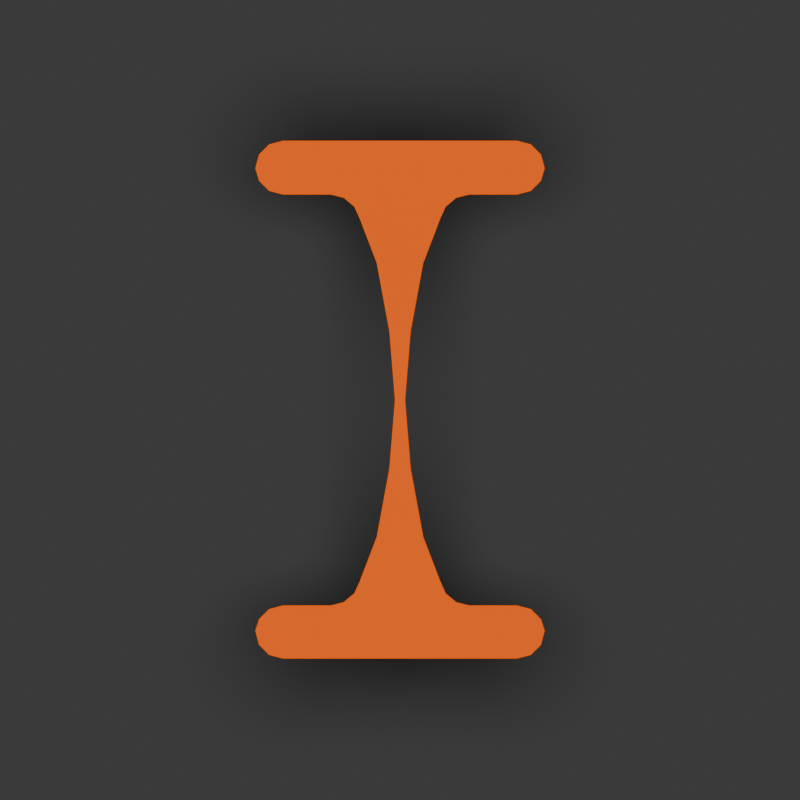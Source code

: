 # Source: text.blend  (saved by Blender 4.2.66; exported with 4.5.12 LTS)
import bpy
from mathutils import Matrix  # noqa: F401  (used for matrix-valued properties, if any)

bpy.ops.wm.read_factory_settings(use_empty=True)
scene = bpy.context.scene
scene.name = 'Scene'

# ---- collections
col_collection = bpy.data.collections.new('Collection'); scene.collection.children.link(col_collection)

# ---- materials (node trees are filled in below, after node groups)
mat_emissive = bpy.data.materials.new('emissive')
mat_emissive.alpha_threshold = 0.0
mat_emissive.roughness = 0.5
mat_emissive.line_color = (0.0, 0.0, 0.0, 1.0)

# ---- material node trees
mat_emissive.use_nodes = True; mat_emissive.node_tree.nodes.clear()
_N = mat_emissive.node_tree.nodes; _L = mat_emissive.node_tree.links
n0 = _N.new('ShaderNodeOutputMaterial'); n0.name = 'Material Output'; n0.location = (300, 300)
n1 = _N.new('ShaderNodeGamma'); n1.name = 'Gamma'; n1.location = (87, 277)
n1.inputs[0].default_value = (1.0, 0.1266, 0.0, 1.0)
_L.new(n1.outputs[0], n0.inputs[0])
n0.is_active_output = True

# ---- world
world_world = bpy.data.worlds.new('World'); scene.world = world_world
world_world.use_nodes = True; world_world.node_tree.nodes.clear()
_N = world_world.node_tree.nodes; _L = world_world.node_tree.links
n0 = _N.new('ShaderNodeOutputWorld'); n0.name = 'World Output'; n0.location = (300, 300)
n1 = _N.new('ShaderNodeBackground'); n1.name = 'Background'; n1.location = (10, 300)
n1.inputs[0].default_value = (0.05088, 0.05088, 0.05088, 1.0)
_L.new(n1.outputs[0], n0.inputs[0])
n0.is_active_output = True
world_world.color = (0.05088, 0.05088, 0.05088)
world_world.sun_shadow_jitter_overblur = 0.0

# ---- cameras
cam_camera = bpy.data.cameras.new('Camera')
cam_camera.clip_end = 100.0
cam_camera.ortho_scale = 7.314

# ---- lights
light_area_002 = bpy.data.lights.new('Area.002', 'AREA')
light_area_002.energy = 1000.0
light_area_002.shape = 'DISK'
light_area_002.size = 3.4
light_area_002.size_y = 1.0

# ---- meshes
me_plane = bpy.data.meshes.new('Plane')
me_plane.from_pydata([(-1.0, -1.0, 0.0), (1.0, -1.0, 0.0), (-1.0, 1.0, 0.0), (1.0, 1.0, 0.0)], [], [(0, 1, 3, 2)])
_uv = me_plane.uv_layers.new(name='UVMap')
_uv.uv.foreach_set('vector', [0.0, 0.0, 1.0, 0.0, 1.0, 1.0, 0.0, 1.0])
me_plane.update()
me_cube_001 = bpy.data.meshes.new('Cube.001')
me_cube_001.from_pydata([(-0.248, -1.423, 0.597), (0.248, -1.423, 0.597), (0.248, 1.427, 0.597), (-0.1283, -0.753, 0.597), (-0.05904, -0.3765, 0.597), (-0.02857, 0.0, 0.597), (-0.05904, 0.3765, 0.597), (-0.1283, 0.753, 0.597), (0.1283, 0.753, 0.597), (0.05904, 0.3765, 0.597), (0.02857, 0.0, 0.597), (0.05904, -0.3765, 0.597), (0.1283, -0.753, 0.597), (-0.248, 1.427, 0.597), (0.0, 1.427, 0.597), (0.0, -1.423, 0.597), (0.0, 1.13, 0.597), (-7.64e-10, 0.753, 0.597), (0.0, 0.3765, 0.597), (0.0, 0.0, 0.597), (0.0, -0.3765, 0.597), (-7.64e-10, -0.753, 0.597), (0.0, -1.13, 0.597), (-0.7966, -1.27, 0.597), (-0.6439, -1.423, 0.597), (-0.7761, -1.347, 0.597), (-0.7202, -1.403, 0.597), (-0.6439, -1.13, 0.597), (-0.7202, -1.15, 0.597), (-0.7761, -1.206, 0.597), (0.7966, 1.275, 0.597), (0.6439, 1.427, 0.597), (0.7761, 1.351, 0.597), (0.7202, 1.407, 0.597), (0.6439, -1.13, 0.597), (0.7761, -1.206, 0.597), (0.7202, -1.15, 0.597), (0.6439, -1.423, 0.597), (0.7966, -1.27, 0.597), (0.7202, -1.403, 0.597), (0.7761, -1.347, 0.597), (0.6439, 1.13, 0.597), (0.7202, 1.15, 0.597), (0.7761, 1.206, 0.597), (-0.6439, 1.13, 0.597), (-0.7761, 1.206, 0.597), (-0.7202, 1.15, 0.597), (-0.6439, 1.427, 0.597), (-0.7966, 1.275, 0.597), (-0.7202, 1.407, 0.597), (-0.7761, 1.351, 0.597), (-0.2215, -0.997, 0.597), (-0.38, -1.13, 0.597), (-0.2462, -1.181, 0.597), (-0.1105, -1.13, 0.597), (-0.2514, -1.063, 0.597), (-0.3094, -1.112, 0.597), (0.38, -1.13, 0.597), (0.2215, -0.997, 0.597), (0.1105, -1.13, 0.597), (0.2462, -1.181, 0.597), (0.3094, -1.112, 0.597), (0.2514, -1.063, 0.597), (-0.38, 1.13, 0.597), (-0.2215, 0.997, 0.597), (-0.1105, 1.13, 0.597), (-0.2462, 1.264, 0.597), (-0.3094, 1.112, 0.597), (-0.2514, 1.063, 0.597), (0.2215, 0.997, 0.597), (0.38, 1.13, 0.597), (0.2462, 1.264, 0.597), (0.1105, 1.13, 0.597), (0.2514, 1.063, 0.597), (0.3094, 1.112, 0.597)], [], [(21, 3, 51, 54, 22), (2, 14, 16, 72, 71), (14, 13, 66, 65, 16), (17, 7, 6, 18), (18, 6, 5, 19), (19, 5, 4, 20), (20, 4, 3, 21), (22, 54, 53, 0, 15), (12, 21, 22, 59, 58), (60, 59, 22, 15, 1), (16, 65, 64, 7, 17), (11, 20, 21, 12), (10, 19, 20, 11), (9, 18, 19, 10), (8, 17, 18, 9), (69, 72, 16, 17, 8), (51, 55, 56, 52, 53, 54), (57, 61, 62, 58, 59, 60), (63, 67, 68, 64, 65, 66), (69, 73, 74, 70, 71, 72), (39, 40, 38, 35, 36, 34, 57, 60, 1, 37), (26, 24, 0, 53, 52, 27, 28, 29, 23, 25), (49, 50, 48, 45, 46, 44, 63, 66, 13, 47), (32, 33, 31, 2, 71, 70, 41, 42, 43, 30)])
_uv = me_cube_001.uv_layers.new(name='UVMap')
_uv.uv.foreach_set('vector', [0.75, 0.6875, 0.875, 0.6875, 0.875, 0.7077, 0.8063, 0.7188, 0.75, 0.7188, 0.625, 0.5, 0.75, 0.5, 0.75, 0.5312, 0.6937, 0.5312, 0.625, 0.5201, 0.75, 0.5, 0.875, 0.5, 0.875, 0.5201, 0.8063, 0.5312, 0.75, 0.5312, 0.75, 0.5625, 0.875, 0.5625, 0.875, 0.5938, 0.75, 0.5938, 0.75, 0.5938, 0.875, 0.5938, 0.875, 0.625, 0.75, 0.625, 0.75, 0.625, 0.875, 0.625, 0.875, 0.6562, 0.75, 0.6562, 0.75, 0.6562, 0.875, 0.6562, 0.875, 0.6875, 0.75, 0.6875, 0.75, 0.7188, 0.8063, 0.7188, 0.875, 0.7299, 0.875, 0.75, 0.75, 0.75, 0.625, 0.6875, 0.75, 0.6875, 0.75, 0.7188, 0.6937, 0.7188, 0.625, 0.7077, 0.625, 0.7299, 0.6937, 0.7188, 0.75, 0.7188, 0.75, 0.75, 0.625, 0.75, 0.75, 0.5312, 0.8063, 0.5312, 0.875, 0.5423, 0.875, 0.5625, 0.75, 0.5625, 0.625, 0.6562, 0.75, 0.6562, 0.75, 0.6875, 0.625, 0.6875, 0.625, 0.625, 0.75, 0.625, 0.75, 0.6562, 0.625, 0.6562, 0.625, 0.5938, 0.75, 0.5938, 0.75, 0.625, 0.625, 0.625, 0.625, 0.5625, 0.75, 0.5625, 0.75, 0.5938, 0.625, 0.5938, 0.625, 0.5423, 0.6937, 0.5312, 0.75, 0.5312, 0.75, 0.5625, 0.625, 0.5625, 0.875, 0.7188, 0.875, 0.7188, 0.875, 0.7188, 0.875, 0.7188, 0.875, 0.7299, 0.875, 0.7188, 0.625, 0.7188, 0.625, 0.7187, 0.625, 0.7187, 0.625, 0.7188, 0.6937, 0.7188, 0.625, 0.7299, 0.875, 0.5312, 0.875, 0.5312, 0.875, 0.5312, 0.875, 0.5312, 0.875, 0.5312, 0.875, 0.5201, 0.625, 0.5423, 0.625, 0.5365, 0.625, 0.5318, 0.625, 0.5293, 0.625, 0.5201, 0.6937, 0.5312, 0.0, 0.0, 0.0, 0.0, 0.0, 0.0, 0.0, 0.0, 0.0, 0.0, 0.0, 0.0, 0.625, 0.7188, 0.625, 0.7299, 0.625, 0.75, 0.0, 0.0, 0.0, 0.0, 0.0, 0.0, 0.875, 0.75, 0.875, 0.7299, 0.875, 0.7188, 0.0, 0.0, 0.0, 0.0, 0.0, 0.0, 0.0, 0.0, 0.0, 0.0, 0.0, 0.0, 0.0, 0.0, 0.0, 0.0, 0.0, 0.0, 0.0, 0.0, 0.0, 0.0, 0.875, 0.5312, 0.875, 0.5201, 0.875, 0.5, 0.0, 0.0, 0.0, 0.0, 0.0, 0.0, 0.0, 0.0, 0.625, 0.5, 0.625, 0.5201, 0.625, 0.5293, 0.0, 0.0, 0.0, 0.0, 0.0, 0.0, 0.0, 0.0])
me_cube_001.materials.append(mat_emissive)
me_cube_001.update()

# ---- objects
ob_camera = bpy.data.objects.new('Camera', cam_camera)
ob_plane = bpy.data.objects.new('Plane', me_plane)
ob_area_002 = bpy.data.objects.new('Area.002', light_area_002)
ob_cube = bpy.data.objects.new('Cube', me_cube_001)

# ---- transforms, parenting, visibility, modifiers, constraints
ob_camera.location = (0.0, 0.0, 6.075)
ob_camera.lock_rotations_4d = False
ob_camera.empty_display_type = 'ARROWS'
ob_camera.color = (0.0, 0.0, 0.0, 0.0)
ob_camera.display_type = 'WIRE'
ob_camera.lineart.crease_threshold = 0.0
ob_plane.location = (0.0, 0.0, 0.0)
ob_plane.scale = (10.1, 10.1, 10.1)
ob_plane.is_shadow_catcher = True
ob_area_002.location = (0.0, 0.0, 2.75)
ob_cube.location = (0.0, 0.0, 0.0)
ob_cube.scale = (0.9053, 0.9053, 0.9053)

# ---- collection membership
col_collection.objects.link(ob_camera)
col_collection.objects.link(ob_plane)
col_collection.objects.link(ob_area_002)
col_collection.objects.link(ob_cube)

# ---- scene / render settings (as saved in the file)
scene.camera = ob_camera
scene.frame_start = 1; scene.frame_end = 250; scene.frame_set(0)
scene.render.engine = 'CYCLES'
scene.render.image_settings.color_depth = '16'
scene.render.image_settings.compression = 0
scene.render.resolution_x = 96
scene.render.resolution_y = 96
scene.render.fps = 60
scene.render.film_transparent = True
scene.render.use_file_extension = False
scene.cycles.samples = 1024
bpy.context.view_layer.update()
